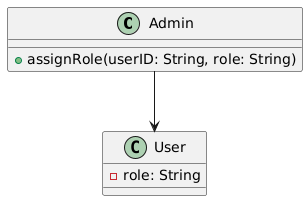

The diagram above was rendered by PlantUML. Its source (embedded in the PNG):
@startuml
class Admin {
  +assignRole(userID: String, role: String)
}

class User {
  -role: String
}

Admin --> User
@enduml